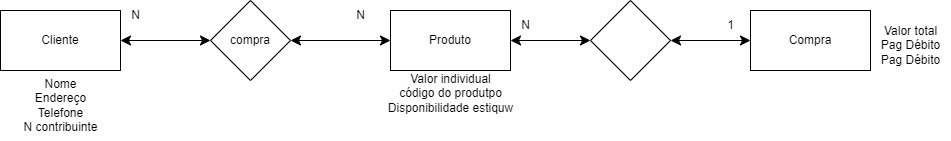

The diagram above was exported from draw.io. Its source (the exported page's mxGraphModel, read from the mxfile embedded in the PNG):
<mxGraphModel dx="1050" dy="581" grid="1" gridSize="10" guides="1" tooltips="1" connect="1" arrows="1" fold="1" page="1" pageScale="1" pageWidth="1100" pageHeight="850" math="0" shadow="0">
  <root>
    <mxCell id="0" />
    <mxCell id="1" parent="0" />
    <mxCell id="edK-vzaW4SlKqmFIGUL7-1" value="Produto" style="rounded=0;whiteSpace=wrap;html=1;" vertex="1" parent="1">
      <mxGeometry x="470" y="265" width="120" height="60" as="geometry" />
    </mxCell>
    <mxCell id="edK-vzaW4SlKqmFIGUL7-2" value="Cliente" style="rounded=0;whiteSpace=wrap;html=1;" vertex="1" parent="1">
      <mxGeometry x="80" y="265" width="120" height="60" as="geometry" />
    </mxCell>
    <mxCell id="edK-vzaW4SlKqmFIGUL7-3" value="Compra" style="rounded=0;whiteSpace=wrap;html=1;" vertex="1" parent="1">
      <mxGeometry x="830" y="265" width="120" height="60" as="geometry" />
    </mxCell>
    <mxCell id="edK-vzaW4SlKqmFIGUL7-5" value="Nome&lt;br&gt;Endereço&lt;br&gt;Telefone&lt;br&gt;N contribuinte" style="text;html=1;align=center;verticalAlign=middle;resizable=0;points=[];autosize=1;strokeColor=none;fillColor=none;" vertex="1" parent="1">
      <mxGeometry x="90" y="325" width="100" height="70" as="geometry" />
    </mxCell>
    <mxCell id="edK-vzaW4SlKqmFIGUL7-8" value="Valor individual&lt;br&gt;código do produtpo&lt;br&gt;Disponibilidade estiquw&lt;br&gt;" style="text;html=1;align=center;verticalAlign=middle;resizable=0;points=[];autosize=1;strokeColor=none;fillColor=none;" vertex="1" parent="1">
      <mxGeometry x="455" y="318" width="150" height="60" as="geometry" />
    </mxCell>
    <mxCell id="edK-vzaW4SlKqmFIGUL7-9" value="Valor total&lt;br&gt;Pag Débito&lt;br&gt;Pag Débito" style="text;html=1;align=center;verticalAlign=middle;resizable=0;points=[];autosize=1;strokeColor=none;fillColor=none;" vertex="1" parent="1">
      <mxGeometry x="950" y="270" width="80" height="60" as="geometry" />
    </mxCell>
    <mxCell id="edK-vzaW4SlKqmFIGUL7-11" value="compra" style="rhombus;whiteSpace=wrap;html=1;" vertex="1" parent="1">
      <mxGeometry x="290" y="255" width="80" height="80" as="geometry" />
    </mxCell>
    <mxCell id="edK-vzaW4SlKqmFIGUL7-12" value="" style="edgeStyle=none;orthogonalLoop=1;jettySize=auto;html=1;endArrow=classic;startArrow=classic;endSize=8;startSize=8;rounded=0;exitX=1;exitY=0.5;exitDx=0;exitDy=0;entryX=0;entryY=0.5;entryDx=0;entryDy=0;" edge="1" parent="1" source="edK-vzaW4SlKqmFIGUL7-2" target="edK-vzaW4SlKqmFIGUL7-11">
      <mxGeometry width="100" relative="1" as="geometry">
        <mxPoint x="340" y="280" as="sourcePoint" />
        <mxPoint x="440" y="280" as="targetPoint" />
        <Array as="points" />
      </mxGeometry>
    </mxCell>
    <mxCell id="edK-vzaW4SlKqmFIGUL7-13" value="" style="edgeStyle=none;orthogonalLoop=1;jettySize=auto;html=1;endArrow=classic;startArrow=classic;endSize=8;startSize=8;rounded=0;entryX=0;entryY=0.5;entryDx=0;entryDy=0;" edge="1" parent="1" source="edK-vzaW4SlKqmFIGUL7-11" target="edK-vzaW4SlKqmFIGUL7-1">
      <mxGeometry width="100" relative="1" as="geometry">
        <mxPoint x="350" y="300" as="sourcePoint" />
        <mxPoint x="450" y="300" as="targetPoint" />
        <Array as="points" />
      </mxGeometry>
    </mxCell>
    <mxCell id="edK-vzaW4SlKqmFIGUL7-14" value="N" style="text;html=1;align=center;verticalAlign=middle;resizable=0;points=[];autosize=1;strokeColor=none;fillColor=none;" vertex="1" parent="1">
      <mxGeometry x="425" y="255" width="30" height="30" as="geometry" />
    </mxCell>
    <mxCell id="edK-vzaW4SlKqmFIGUL7-15" value="N" style="text;html=1;align=center;verticalAlign=middle;resizable=0;points=[];autosize=1;strokeColor=none;fillColor=none;" vertex="1" parent="1">
      <mxGeometry x="200" y="255" width="30" height="30" as="geometry" />
    </mxCell>
    <mxCell id="edK-vzaW4SlKqmFIGUL7-18" value="" style="edgeStyle=none;orthogonalLoop=1;jettySize=auto;html=1;endArrow=classic;startArrow=classic;endSize=8;startSize=8;rounded=0;entryX=0;entryY=0.5;entryDx=0;entryDy=0;exitX=1;exitY=0.5;exitDx=0;exitDy=0;" edge="1" parent="1" source="edK-vzaW4SlKqmFIGUL7-20" target="edK-vzaW4SlKqmFIGUL7-3">
      <mxGeometry width="100" relative="1" as="geometry">
        <mxPoint x="743.1578947368421" y="363.1578947368421" as="sourcePoint" />
        <mxPoint x="890" y="490" as="targetPoint" />
        <Array as="points" />
      </mxGeometry>
    </mxCell>
    <mxCell id="edK-vzaW4SlKqmFIGUL7-20" value="" style="rhombus;whiteSpace=wrap;html=1;" vertex="1" parent="1">
      <mxGeometry x="670" y="255" width="80" height="80" as="geometry" />
    </mxCell>
    <mxCell id="edK-vzaW4SlKqmFIGUL7-21" value="" style="edgeStyle=none;orthogonalLoop=1;jettySize=auto;html=1;endArrow=classic;startArrow=classic;endSize=8;startSize=8;rounded=0;exitX=1;exitY=0.5;exitDx=0;exitDy=0;" edge="1" parent="1" source="edK-vzaW4SlKqmFIGUL7-1" target="edK-vzaW4SlKqmFIGUL7-20">
      <mxGeometry width="100" relative="1" as="geometry">
        <mxPoint x="500" y="200" as="sourcePoint" />
        <mxPoint x="600" y="200" as="targetPoint" />
        <Array as="points" />
      </mxGeometry>
    </mxCell>
    <mxCell id="edK-vzaW4SlKqmFIGUL7-22" value="N" style="text;html=1;align=center;verticalAlign=middle;resizable=0;points=[];autosize=1;strokeColor=none;fillColor=none;" vertex="1" parent="1">
      <mxGeometry x="590" y="265" width="30" height="30" as="geometry" />
    </mxCell>
    <mxCell id="edK-vzaW4SlKqmFIGUL7-23" value="1" style="text;html=1;align=center;verticalAlign=middle;resizable=0;points=[];autosize=1;strokeColor=none;fillColor=none;" vertex="1" parent="1">
      <mxGeometry x="795" y="265" width="30" height="30" as="geometry" />
    </mxCell>
  </root>
</mxGraphModel>